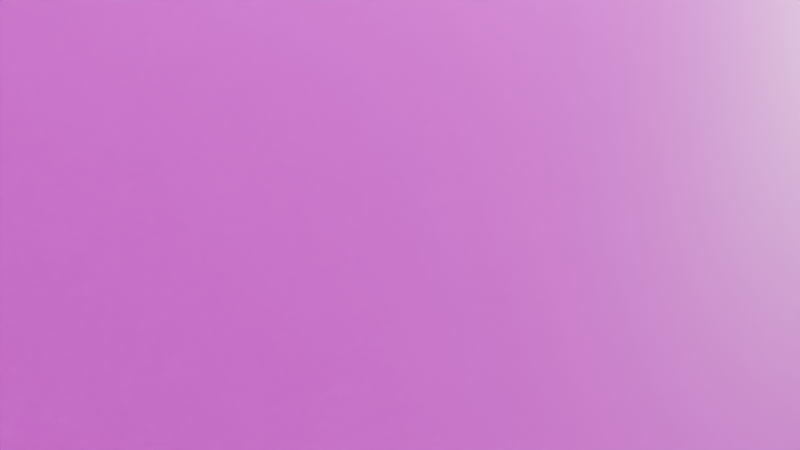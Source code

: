# Source: fence.blend  (saved by Blender 5.0.118; exported with 4.5.12 LTS)
import bpy
from mathutils import Matrix  # noqa: F401  (used for matrix-valued properties, if any)

bpy.ops.wm.read_factory_settings(use_empty=True)
scene = bpy.context.scene
scene.name = 'Scene'

# ---- collections
col_collection = bpy.data.collections.new('Collection'); scene.collection.children.link(col_collection)

# ---- images (referenced by path relative to the original .blend; pixels are not part of the script)
import os
ASSET_DIR = os.environ.get("B2B_ASSET_DIR", "")  # directory of the original .blend (textures are referenced by path, not embedded)
HERE = os.path.dirname(os.path.abspath(__file__))  # packed textures are extracted next to this script under _unpacked/

def load_image(name, relpath, width, height, colorspace="sRGB"):
    """Load a texture the original file referenced (path relative to the .blend, or extracted next to this script)."""
    p = next((c for c in (os.path.join(HERE, relpath), os.path.join(ASSET_DIR, relpath)) if relpath and os.path.exists(c)), "")
    if p:
        img = bpy.data.images.load(p, check_existing=True)
        img.name = name
    else:  # same state as the original file: an image datablock whose file is absent (Cycles renders it pink)
        img = bpy.data.images.new(name, width, height)
        img.source = "FILE"
        img.filepath = "//" + (relpath or name)
    img.colorspace_settings.name = colorspace
    return img
img_colormap_png = load_image('colormap.png', 'sceneNight/Scene@wall/colormap.png', 1024, 1024, 'sRGB')

# ---- materials (node trees are filled in below, after node groups)
mat_colormap = bpy.data.materials.new('colormap')
mat_colormap.use_transparency_overlap = False
mat_colormap.show_transparent_back = False
mat_colormap.roughness = 0.5528

# ---- material node trees
mat_colormap.use_nodes = True; mat_colormap.node_tree.nodes.clear()
_N = mat_colormap.node_tree.nodes; _L = mat_colormap.node_tree.links
n0 = _N.new('ShaderNodeBsdfPrincipled'); n0.name = 'Principled BSDF'; n0.location = (0, 300)
n0.inputs[2].default_value = 0.5528
n0.inputs[27].default_value = (0.0, 0.0, 0.0, 1.0)
n0.inputs[28].default_value = 1.0
n1 = _N.new('ShaderNodeOutputMaterial'); n1.name = 'Material Output'; n1.location = (280, 300)
n2 = _N.new('ShaderNodeTexImage'); n2.name = 'Image Texture'; n2.location = (-480, 300)
n2.image = img_colormap_png
n3 = _N.new('ShaderNodeTexImage'); n3.name = 'Image Texture.001'; n3.location = (-480, 0)
n3.image = img_colormap_png
_L.new(n2.outputs[0], n0.inputs[0])
_L.new(n3.outputs[1], n0.inputs[4])
_L.new(n0.outputs[0], n1.inputs[0])
n1.is_active_output = True

# ---- world
world_world = bpy.data.worlds.new('World'); scene.world = world_world
world_world.use_nodes = True; world_world.node_tree.nodes.clear()
_N = world_world.node_tree.nodes; _L = world_world.node_tree.links
n0 = _N.new('ShaderNodeOutputWorld'); n0.name = 'World Output'; n0.location = (200, 100)
n1 = _N.new('ShaderNodeBackground'); n1.name = 'Background'; n1.location = (-200, 100)
n1.inputs[0].default_value = (0.05088, 0.05088, 0.05088, 1.0)
_L.new(n1.outputs[0], n0.inputs[0])
n0.is_active_output = True
world_world.color = (0.05088, 0.05088, 0.05088)
world_world.sun_shadow_jitter_overblur = 0.0

# ---- cameras
cam_camera = bpy.data.cameras.new('Camera')
cam_camera.clip_end = 100.0
cam_camera.ortho_scale = 7.314

# ---- lights
light_light = bpy.data.lights.new('Light', 'POINT')
light_light.energy = 1000.0
light_light.shadow_soft_size = 0.1

# ---- meshes
me_fence = bpy.data.meshes.new('fence')
me_fence.from_pydata([(49.96, -4.2, -21.2), (49.96, 4.2, -21.2), (48.81, -4.2, -21.2), (48.81, 4.2, -21.2), (49.96, 4.2, 36.81), (49.96, -4.2, 36.81), (41.63, 4.2, 36.81), (41.63, -4.2, 36.81), (41.63, -4.2, -13.07), (43.13, -4.2, -16.33), (41.63, 4.2, -13.07), (43.13, 4.2, -16.33), (-50.04, 4.2, -21.2), (-50.04, -4.2, -21.2), (-48.88, 4.2, -21.2), (-48.88, -4.2, -21.2), (-50.04, -4.2, 36.81), (-50.04, 4.2, 36.81), (-41.7, -4.2, 36.81), (-41.7, 4.2, 36.81), (-41.7, 4.2, -13.07), (-43.2, 4.2, -16.33), (-41.7, -4.2, -13.07), (-43.2, -4.2, -16.33), (-9.869, -4.2, -13.33), (-9.869, 4.2, -13.33), (-15.55, -4.2, -18.2), (-15.55, 4.2, -18.2), (-17.85, -4.2, -18.2), (-17.85, 4.2, -18.2), (-8.369, 4.2, 36.81), (-8.369, -4.2, 36.81), (-25.04, 4.2, 36.81), (-25.04, -4.2, 36.81), (-8.369, -4.2, -10.07), (-8.369, 4.2, -10.07), (-25.04, -4.2, -10.07), (-23.54, -4.2, -13.33), (-25.04, 4.2, -10.07), (-23.54, 4.2, -13.33), (23.46, -4.2, -20.33), (23.46, 4.2, -20.33), (17.78, -4.2, -25.2), (17.78, 4.2, -25.2), (15.48, -4.2, -25.2), (15.48, 4.2, -25.2), (24.96, 4.2, 36.81), (24.96, -4.2, 36.81), (8.298, 4.2, 36.81), (8.298, -4.2, 36.81), (24.96, -4.2, -17.07), (24.96, 4.2, -17.07), (8.298, -4.2, -17.07), (9.798, -4.2, -20.33), (8.298, 4.2, -17.07), (9.798, 4.2, -20.33), (21.21, 9.2, 15.81), (21.21, 4.2, 15.81), (-50.04, 9.2, 15.81), (-50.04, 4.2, 15.81), (49.96, 4.2, -1.188), (49.96, 9.2, -1.188), (-20.86, 4.2, -1.188), (-20.86, 9.2, -1.188), (49.96, 4.2, 15.81), (49.96, 9.2, 15.81), (-50.04, 4.2, -1.188), (-50.04, 9.2, -1.188), (28.71, 9.2, 15.81), (24.96, 9.2, 13.7), (-24.61, 9.2, 0.9214), (-28.36, 9.2, -1.188), (-24.61, 4.2, 0.9214), (-28.36, 4.2, -1.188), (28.71, 4.2, 15.81), (24.96, 4.2, 13.7), (21.21, -4.2, 15.81), (21.21, -9.2, 15.81), (-50.04, -4.2, 15.81), (-50.04, -9.2, 15.81), (49.96, -9.2, -1.188), (49.96, -4.2, -1.188), (-20.86, -9.2, -1.188), (-20.86, -4.2, -1.188), (49.96, -9.2, 15.81), (49.96, -4.2, 15.81), (-50.04, -9.2, -1.188), (-50.04, -4.2, -1.188), (24.96, -9.2, 13.7), (-24.61, -9.2, 0.9214), (-28.36, -9.2, -1.188), (28.71, -9.2, 15.81), (-24.61, -4.2, 0.9214), (-28.36, -4.2, -1.188), (28.71, -4.2, 15.81), (24.96, -4.2, 13.7), (40.13, -3.15, -13.33), (40.13, 3.15, -13.33), (34.45, -3.15, -18.2), (34.45, 3.15, -18.2), (32.15, -3.15, -18.2), (32.15, 3.15, -18.2), (41.63, 3.15, 36.81), (41.63, -3.15, 36.81), (24.96, 3.15, 36.81), (24.96, -3.15, 36.81), (41.63, -3.15, -10.07), (41.63, 3.15, -10.07), (24.96, -3.15, -10.07), (26.46, -3.15, -13.33), (24.96, 3.15, -10.07), (26.46, 3.15, -13.33), (6.798, -3.15, -16.33), (6.798, 3.15, -16.33), (1.117, -3.15, -21.2), (1.117, 3.15, -21.2), (-1.188, -3.15, -21.2), (-1.188, 3.15, -21.2), (8.298, 3.15, 36.81), (8.298, -3.15, 36.81), (-8.369, 3.15, 36.81), (-8.369, -3.15, 36.81), (8.298, -3.15, -13.07), (8.298, 3.15, -13.07), (-8.369, -3.15, -13.07), (-6.869, -3.15, -16.33), (-8.369, 3.15, -13.07), (-6.869, 3.15, -16.33), (-26.54, -3.15, -20.33), (-26.54, 3.15, -20.33), (-32.22, -3.15, -25.2), (-32.22, 3.15, -25.2), (-34.52, -3.15, -25.2), (-34.52, 3.15, -25.2), (-25.04, 3.15, 36.81), (-25.04, -3.15, 36.81), (-41.7, 3.15, 36.81), (-41.7, -3.15, 36.81), (-25.04, -3.15, -17.07), (-25.04, 3.15, -17.07), (-41.7, -3.15, -17.07), (-40.2, -3.15, -20.33), (-41.7, 3.15, -17.07), (-40.2, 3.15, -20.33)], [], [(0, 2, 1), (3, 1, 2), (4, 6, 5), (5, 7, 6), (10, 8, 9), (9, 11, 10), (6, 7, 8), (8, 10, 6), (2, 9, 3), (11, 3, 9), (0, 5, 8), (8, 7, 5), (0, 9, 8), (0, 2, 9), (1, 4, 6), (6, 10, 1), (10, 11, 1), (11, 3, 1), (1, 0, 5), (5, 4, 1), (12, 14, 13), (13, 15, 14), (19, 17, 18), (18, 16, 17), (20, 22, 21), (23, 21, 22), (19, 18, 20), (20, 22, 18), (14, 21, 15), (15, 23, 21), (19, 20, 17), (21, 12, 20), (17, 12, 20), (12, 14, 21), (23, 22, 13), (13, 16, 18), (18, 22, 13), (23, 15, 13), (16, 17, 13), (13, 12, 17), (24, 26, 25), (27, 25, 26), (26, 28, 27), (27, 29, 28), (30, 32, 31), (33, 31, 32), (34, 35, 31), (31, 30, 35), (36, 38, 37), (37, 39, 38), (30, 35, 32), (38, 32, 35), (39, 38, 25), (27, 29, 25), (38, 25, 35), (39, 29, 25), (38, 36, 32), (32, 33, 36), (28, 37, 29), (39, 29, 37), (33, 36, 31), (34, 31, 36), (37, 24, 36), (28, 24, 37), (26, 24, 28), (34, 24, 36), (25, 24, 34), (34, 35, 25), (40, 42, 41), (43, 41, 42), (42, 44, 43), (45, 43, 44), (46, 48, 47), (49, 47, 48), (46, 47, 51), (51, 50, 47), (52, 54, 53), (55, 53, 54), (54, 48, 51), (55, 54, 41), (45, 55, 41), (51, 46, 48), (54, 41, 51), (45, 43, 41), (49, 48, 52), (52, 54, 48), (53, 44, 45), (45, 55, 53), (40, 50, 52), (53, 40, 52), (44, 40, 53), (52, 49, 47), (47, 50, 52), (40, 42, 44), (51, 50, 41), (41, 40, 50), (56, 58, 57), (59, 57, 58), (60, 62, 61), (63, 61, 62), (60, 61, 64), (65, 64, 61), (59, 58, 66), (67, 66, 58), (65, 61, 68), (69, 68, 61), (70, 69, 61), (63, 70, 61), (70, 67, 69), (71, 67, 70), (67, 58, 69), (56, 69, 58), (72, 73, 70), (71, 70, 73), (62, 72, 63), (70, 63, 72), (73, 66, 71), (67, 71, 66), (68, 69, 74), (75, 74, 69), (69, 56, 75), (57, 75, 56), (65, 68, 64), (74, 64, 68), (59, 66, 57), (75, 57, 66), (72, 75, 66), (73, 72, 66), (72, 60, 75), (62, 60, 72), (75, 60, 74), (64, 74, 60), (76, 78, 77), (79, 77, 78), (80, 82, 81), (83, 81, 82), (80, 81, 84), (85, 84, 81), (79, 78, 86), (87, 86, 78), (79, 86, 77), (88, 77, 86), (89, 88, 86), (90, 89, 86), (89, 80, 88), (82, 80, 89), (88, 80, 91), (84, 91, 80), (89, 90, 92), (93, 92, 90), (82, 89, 83), (92, 83, 89), (90, 86, 93), (87, 93, 86), (94, 95, 91), (88, 91, 95), (95, 76, 88), (77, 88, 76), (85, 94, 84), (91, 84, 94), (85, 81, 94), (95, 94, 81), (92, 95, 81), (83, 92, 81), (92, 87, 95), (93, 87, 92), (87, 78, 95), (76, 95, 78), (96, 98, 97), (99, 97, 98), (98, 100, 99), (101, 99, 100), (104, 102, 103), (103, 105, 104), (107, 106, 103), (103, 102, 107), (108, 110, 109), (109, 111, 110), (102, 107, 104), (110, 104, 107), (97, 110, 107), (111, 110, 97), (101, 111, 97), (99, 101, 97), (105, 104, 108), (108, 110, 104), (100, 109, 101), (111, 101, 109), (105, 108, 103), (106, 103, 108), (98, 96, 100), (106, 96, 108), (96, 109, 108), (96, 100, 109), (96, 97, 106), (106, 107, 97), (112, 114, 113), (115, 113, 114), (114, 116, 115), (117, 115, 116), (120, 118, 119), (119, 121, 120), (122, 123, 119), (119, 118, 123), (124, 126, 125), (127, 125, 126), (118, 123, 120), (126, 120, 123), (113, 126, 123), (127, 126, 113), (127, 117, 113), (117, 115, 113), (121, 120, 124), (126, 124, 120), (116, 125, 117), (127, 117, 125), (121, 124, 119), (122, 119, 124), (122, 112, 124), (112, 125, 124), (112, 116, 125), (112, 114, 116), (113, 112, 122), (122, 123, 113), (128, 130, 129), (131, 129, 130), (132, 130, 131), (131, 133, 132), (136, 134, 135), (135, 137, 136), (139, 138, 135), (135, 134, 139), (140, 142, 141), (143, 141, 142), (129, 142, 139), (139, 134, 136), (136, 142, 139), (142, 143, 129), (143, 133, 129), (133, 131, 129), (137, 136, 140), (142, 140, 136), (132, 141, 133), (143, 133, 141), (137, 140, 135), (138, 135, 140), (128, 138, 140), (141, 128, 140), (132, 128, 141), (130, 128, 132), (129, 128, 138), (138, 139, 129)])
me_fence.polygons.foreach_set('use_smooth', [True] * 252)
_k = set([(0, 9), (1, 4), (1, 6), (1, 11), (5, 7), (6, 7), (6, 10), (7, 8), (8, 9), (10, 11), (12, 17), (13, 15), (15, 23), (16, 18), (17, 19), (18, 19), (18, 22), (19, 20), (20, 21), (21, 22), (22, 23), (24, 26), (24, 34), (25, 27), (25, 35), (26, 27), (26, 28), (28, 37), (30, 32), (31, 33), (31, 34), (32, 38), (36, 37), (40, 52), (41, 55), (46, 47), (47, 48), (47, 50), (47, 52), (48, 49), (52, 53), (53, 54), (54, 55), (56, 57), (56, 58), (56, 69), (57, 59), (57, 75), (58, 59), (58, 67), (59, 66), (60, 61), (60, 62), (60, 64), (61, 63), (61, 65), (62, 63), (62, 72), (63, 70), (64, 65), (64, 74), (65, 68), (66, 67), (66, 73), (67, 71), (68, 69), (68, 74), (70, 71), (71, 73), (72, 73), (74, 75), (76, 77), (76, 78), (76, 95), (77, 79), (77, 88), (78, 79), (78, 87), (79, 86), (80, 81), (80, 82), (80, 84), (81, 83), (81, 85), (82, 83), (82, 89), (83, 92), (84, 85), (84, 91), (85, 94), (86, 87), (86, 90), (87, 93), (88, 91), (89, 90), (90, 93), (91, 94), (92, 93), (94, 95), (96, 97), (96, 98), (97, 99), (97, 110), (98, 100), (99, 101), (101, 111), (102, 103), (103, 107), (105, 108), (112, 122), (118, 119), (119, 122), (120, 124), (120, 126), (121, 124), (124, 126), (126, 127), (128, 130), (129, 133), (131, 132), (131, 133), (132, 141), (134, 135), (134, 136), (134, 139), (135, 136), (135, 139), (136, 139), (137, 140), (140, 141)])
me_fence.attributes.new('sharp_edge', 'BOOLEAN', 'EDGE').data.foreach_set('value', [ (min(e.vertices), max(e.vertices)) in _k for e in me_fence.edges])
_uv = me_fence.uv_layers.new(name='UVMap')
_uv.uv.foreach_set('vector', [0.2188, 0.475, 0.2188, 0.475, 0.2188, 0.475, 0.2188, 0.475, 0.2188, 0.475, 0.2188, 0.475, 0.2188, 0.275, 0.2188, 0.275, 0.2188, 0.275, 0.2188, 0.275, 0.2188, 0.275, 0.2188, 0.275, 0.2188, 0.447, 0.2188, 0.447, 0.2188, 0.4582, 0.2188, 0.4582, 0.2188, 0.4582, 0.2188, 0.447, 0.2188, 0.275, 0.2188, 0.275, 0.2188, 0.447, 0.2188, 0.447, 0.2188, 0.447, 0.2188, 0.275, 0.2188, 0.475, 0.2188, 0.4582, 0.2188, 0.475, 0.2188, 0.4582, 0.2188, 0.475, 0.2188, 0.4582, 0.2188, 0.475, 0.2188, 0.275, 0.2188, 0.447, 0.2188, 0.447, 0.2188, 0.275, 0.2188, 0.275, 0.2188, 0.475, 0.2188, 0.4582, 0.2188, 0.447, 0.2188, 0.475, 0.2188, 0.475, 0.2188, 0.4582, 0.2188, 0.475, 0.2188, 0.275, 0.2188, 0.275, 0.2188, 0.275, 0.2188, 0.447, 0.2188, 0.475, 0.2188, 0.447, 0.2188, 0.4582, 0.2188, 0.475, 0.2188, 0.4582, 0.2188, 0.475, 0.2188, 0.475, 0.2188, 0.475, 0.2188, 0.475, 0.2188, 0.275, 0.2188, 0.275, 0.2188, 0.275, 0.2188, 0.475, 0.2188, 0.475, 0.2188, 0.475, 0.2188, 0.475, 0.2188, 0.475, 0.2188, 0.475, 0.2188, 0.475, 0.2188, 0.275, 0.2188, 0.275, 0.2188, 0.275, 0.2188, 0.275, 0.2188, 0.275, 0.2188, 0.275, 0.2188, 0.447, 0.2188, 0.447, 0.2188, 0.4582, 0.2188, 0.4582, 0.2188, 0.4582, 0.2188, 0.447, 0.2188, 0.275, 0.2188, 0.275, 0.2188, 0.447, 0.2188, 0.447, 0.2188, 0.447, 0.2188, 0.275, 0.2188, 0.475, 0.2188, 0.4582, 0.2188, 0.475, 0.2188, 0.475, 0.2188, 0.4582, 0.2188, 0.4582, 0.2188, 0.275, 0.2188, 0.447, 0.2188, 0.275, 0.2188, 0.4582, 0.2188, 0.475, 0.2188, 0.447, 0.2188, 0.275, 0.2188, 0.475, 0.2188, 0.447, 0.2188, 0.475, 0.2188, 0.475, 0.2188, 0.4582, 0.2188, 0.4582, 0.2188, 0.447, 0.2188, 0.475, 0.2188, 0.475, 0.2188, 0.275, 0.2188, 0.275, 0.2188, 0.275, 0.2188, 0.447, 0.2188, 0.475, 0.2188, 0.4582, 0.2188, 0.475, 0.2188, 0.475, 0.2188, 0.275, 0.2188, 0.275, 0.2188, 0.475, 0.2188, 0.475, 0.2188, 0.475, 0.2188, 0.275, 0.2188, 0.4573, 0.2188, 0.475, 0.2188, 0.4573, 0.2188, 0.475, 0.2188, 0.4573, 0.2188, 0.475, 0.2188, 0.475, 0.2188, 0.475, 0.2188, 0.475, 0.2188, 0.475, 0.2188, 0.475, 0.2188, 0.475, 0.2188, 0.275, 0.2188, 0.275, 0.2188, 0.275, 0.2188, 0.275, 0.2188, 0.275, 0.2188, 0.275, 0.2188, 0.4454, 0.2188, 0.4454, 0.2188, 0.275, 0.2188, 0.275, 0.2188, 0.275, 0.2188, 0.4454, 0.2188, 0.4454, 0.2188, 0.4454, 0.2188, 0.4573, 0.2188, 0.4573, 0.2188, 0.4573, 0.2188, 0.4454, 0.2188, 0.275, 0.2188, 0.4454, 0.2188, 0.275, 0.2188, 0.4454, 0.2188, 0.275, 0.2188, 0.4454, 0.2188, 0.4573, 0.2188, 0.4454, 0.2188, 0.4573, 0.2188, 0.475, 0.2188, 0.475, 0.2188, 0.4573, 0.2188, 0.4454, 0.2188, 0.4573, 0.2188, 0.4454, 0.2188, 0.4573, 0.2188, 0.475, 0.2188, 0.4573, 0.2188, 0.4454, 0.2188, 0.4454, 0.2188, 0.275, 0.2188, 0.275, 0.2188, 0.275, 0.2188, 0.4454, 0.2188, 0.475, 0.2188, 0.4573, 0.2188, 0.475, 0.2188, 0.4573, 0.2188, 0.475, 0.2188, 0.4573, 0.2188, 0.275, 0.2188, 0.4454, 0.2188, 0.275, 0.2188, 0.4454, 0.2188, 0.275, 0.2188, 0.4454, 0.2188, 0.4573, 0.2188, 0.4573, 0.2188, 0.4454, 0.2188, 0.475, 0.2188, 0.4573, 0.2188, 0.4573, 0.2188, 0.475, 0.2188, 0.4573, 0.2188, 0.475, 0.2188, 0.4454, 0.2188, 0.4573, 0.2188, 0.4454, 0.2188, 0.4573, 0.2188, 0.4573, 0.2188, 0.4454, 0.2188, 0.4454, 0.2188, 0.4454, 0.2188, 0.4573, 0.2188, 0.4593, 0.2188, 0.475, 0.2188, 0.4593, 0.2188, 0.475, 0.2188, 0.4593, 0.2188, 0.475, 0.2188, 0.475, 0.2188, 0.475, 0.2188, 0.475, 0.2188, 0.475, 0.2188, 0.475, 0.2188, 0.475, 0.2188, 0.275, 0.2188, 0.275, 0.2188, 0.275, 0.2188, 0.275, 0.2188, 0.275, 0.2188, 0.275, 0.2188, 0.275, 0.2188, 0.275, 0.2188, 0.4488, 0.2188, 0.4488, 0.2188, 0.4488, 0.2188, 0.275, 0.2188, 0.4488, 0.2188, 0.4488, 0.2188, 0.4593, 0.2188, 0.4593, 0.2188, 0.4593, 0.2188, 0.4488, 0.2188, 0.4488, 0.2188, 0.275, 0.2188, 0.4488, 0.2188, 0.4593, 0.2188, 0.4488, 0.2188, 0.4593, 0.2188, 0.475, 0.2188, 0.4593, 0.2188, 0.4593, 0.2188, 0.4488, 0.2188, 0.275, 0.2188, 0.275, 0.2188, 0.4488, 0.2188, 0.4593, 0.2188, 0.4488, 0.2188, 0.475, 0.2188, 0.475, 0.2188, 0.4593, 0.2188, 0.275, 0.2188, 0.275, 0.2188, 0.4488, 0.2188, 0.4488, 0.2188, 0.4488, 0.2188, 0.275, 0.2188, 0.4593, 0.2188, 0.475, 0.2188, 0.475, 0.2188, 0.475, 0.2188, 0.4593, 0.2188, 0.4593, 0.2188, 0.4593, 0.2188, 0.4488, 0.2188, 0.4488, 0.2188, 0.4593, 0.2188, 0.4593, 0.2188, 0.4488, 0.2188, 0.475, 0.2188, 0.4593, 0.2188, 0.4593, 0.2188, 0.4488, 0.2188, 0.275, 0.2188, 0.275, 0.2188, 0.275, 0.2188, 0.4488, 0.2188, 0.4488, 0.2188, 0.4593, 0.2188, 0.475, 0.2188, 0.475, 0.2188, 0.4488, 0.2188, 0.4488, 0.2188, 0.4593, 0.2188, 0.4593, 0.2188, 0.4593, 0.2188, 0.4488, 0.1562, 0.375, 0.1562, 0.375, 0.1562, 0.375, 0.1562, 0.375, 0.1562, 0.375, 0.1562, 0.375, 0.1562, 0.375, 0.1562, 0.375, 0.1562, 0.375, 0.1562, 0.375, 0.1562, 0.375, 0.1562, 0.375, 0.1562, 0.375, 0.1562, 0.375, 0.1562, 0.375, 0.1562, 0.375, 0.1562, 0.375, 0.1562, 0.375, 0.1562, 0.375, 0.1562, 0.375, 0.1562, 0.375, 0.1562, 0.375, 0.1562, 0.375, 0.1562, 0.375, 0.1562, 0.375, 0.1562, 0.375, 0.1562, 0.375, 0.1562, 0.375, 0.1562, 0.375, 0.1562, 0.375, 0.1562, 0.375, 0.1562, 0.375, 0.1562, 0.375, 0.1562, 0.375, 0.1562, 0.375, 0.1562, 0.375, 0.1562, 0.375, 0.1562, 0.375, 0.1562, 0.375, 0.1562, 0.375, 0.1562, 0.375, 0.1562, 0.375, 0.1562, 0.375, 0.1562, 0.375, 0.1562, 0.375, 0.1562, 0.375, 0.1562, 0.375, 0.1562, 0.375, 0.1562, 0.375, 0.1562, 0.375, 0.1562, 0.375, 0.1562, 0.375, 0.1562, 0.375, 0.1562, 0.375, 0.1562, 0.375, 0.1562, 0.375, 0.1562, 0.375, 0.1562, 0.375, 0.1562, 0.375, 0.1562, 0.375, 0.1562, 0.375, 0.1562, 0.375, 0.1562, 0.375, 0.1562, 0.375, 0.1562, 0.375, 0.1562, 0.375, 0.1562, 0.375, 0.1562, 0.375, 0.1562, 0.375, 0.1562, 0.375, 0.1562, 0.375, 0.1562, 0.375, 0.1562, 0.375, 0.1562, 0.375, 0.1562, 0.375, 0.1562, 0.375, 0.1562, 0.375, 0.1562, 0.375, 0.1562, 0.375, 0.1562, 0.375, 0.1562, 0.375, 0.1562, 0.375, 0.1562, 0.375, 0.1562, 0.375, 0.1562, 0.375, 0.1562, 0.375, 0.1562, 0.375, 0.1562, 0.375, 0.1562, 0.375, 0.1562, 0.375, 0.1562, 0.375, 0.1562, 0.375, 0.1562, 0.375, 0.1562, 0.375, 0.1562, 0.375, 0.1562, 0.375, 0.1562, 0.375, 0.1562, 0.375, 0.1562, 0.375, 0.1562, 0.375, 0.1562, 0.375, 0.1562, 0.375, 0.1562, 0.375, 0.1562, 0.375, 0.1562, 0.375, 0.1562, 0.375, 0.1562, 0.375, 0.1562, 0.375, 0.1562, 0.375, 0.1562, 0.375, 0.1562, 0.375, 0.1562, 0.375, 0.1562, 0.375, 0.1562, 0.375, 0.1562, 0.375, 0.1562, 0.375, 0.1562, 0.375, 0.1562, 0.375, 0.1562, 0.375, 0.1562, 0.375, 0.1562, 0.375, 0.1562, 0.375, 0.1562, 0.375, 0.1562, 0.375, 0.1562, 0.375, 0.1562, 0.375, 0.1562, 0.375, 0.1562, 0.375, 0.1562, 0.375, 0.1562, 0.375, 0.1562, 0.375, 0.1562, 0.375, 0.1562, 0.375, 0.1562, 0.375, 0.1562, 0.375, 0.1562, 0.375, 0.1562, 0.375, 0.1562, 0.375, 0.1562, 0.375, 0.1562, 0.375, 0.1562, 0.375, 0.1562, 0.375, 0.1562, 0.375, 0.1562, 0.375, 0.1562, 0.375, 0.1562, 0.375, 0.1562, 0.375, 0.1562, 0.375, 0.1562, 0.375, 0.1562, 0.375, 0.1562, 0.375, 0.1562, 0.375, 0.1562, 0.375, 0.1562, 0.375, 0.1562, 0.375, 0.1562, 0.375, 0.1562, 0.375, 0.1562, 0.375, 0.1562, 0.375, 0.1562, 0.375, 0.1562, 0.375, 0.1562, 0.375, 0.1562, 0.375, 0.1562, 0.375, 0.1562, 0.375, 0.1562, 0.375, 0.1562, 0.375, 0.1562, 0.375, 0.1562, 0.375, 0.1562, 0.375, 0.1562, 0.375, 0.1562, 0.375, 0.1562, 0.375, 0.1562, 0.375, 0.1562, 0.375, 0.1562, 0.375, 0.1562, 0.375, 0.1562, 0.375, 0.1562, 0.375, 0.1562, 0.375, 0.1562, 0.375, 0.1562, 0.375, 0.1562, 0.375, 0.1562, 0.375, 0.1562, 0.375, 0.1562, 0.375, 0.1562, 0.375, 0.1562, 0.375, 0.1562, 0.375, 0.1562, 0.375, 0.1562, 0.375, 0.1562, 0.375, 0.1562, 0.375, 0.1562, 0.375, 0.1562, 0.375, 0.1562, 0.375, 0.1562, 0.375, 0.1562, 0.375, 0.1562, 0.375, 0.1562, 0.375, 0.1562, 0.375, 0.1562, 0.375, 0.1562, 0.375, 0.1562, 0.375, 0.1562, 0.375, 0.1562, 0.375, 0.1562, 0.375, 0.1562, 0.375, 0.1562, 0.375, 0.1562, 0.375, 0.1562, 0.375, 0.1562, 0.375, 0.1562, 0.375, 0.1562, 0.375, 0.1562, 0.375, 0.1562, 0.375, 0.2188, 0.4161, 0.2188, 0.425, 0.2188, 0.4161, 0.2188, 0.425, 0.2188, 0.4161, 0.2188, 0.425, 0.2188, 0.425, 0.2188, 0.425, 0.2188, 0.425, 0.2188, 0.425, 0.2188, 0.425, 0.2188, 0.425, 0.2188, 0.325, 0.2188, 0.325, 0.2188, 0.325, 0.2188, 0.325, 0.2188, 0.325, 0.2188, 0.325, 0.2188, 0.4102, 0.2188, 0.4102, 0.2188, 0.325, 0.2188, 0.325, 0.2188, 0.325, 0.2188, 0.4102, 0.2188, 0.4102, 0.2188, 0.4102, 0.2188, 0.4161, 0.2188, 0.4161, 0.2188, 0.4161, 0.2188, 0.4102, 0.2188, 0.325, 0.2188, 0.4102, 0.2188, 0.325, 0.2188, 0.4102, 0.2188, 0.325, 0.2188, 0.4102, 0.2188, 0.4161, 0.2188, 0.4102, 0.2188, 0.4102, 0.2188, 0.4161, 0.2188, 0.4102, 0.2188, 0.4161, 0.2188, 0.425, 0.2188, 0.4161, 0.2188, 0.4161, 0.2188, 0.425, 0.2188, 0.425, 0.2188, 0.4161, 0.2188, 0.325, 0.2188, 0.325, 0.2188, 0.4102, 0.2188, 0.4102, 0.2188, 0.4102, 0.2188, 0.325, 0.2188, 0.425, 0.2188, 0.4161, 0.2188, 0.425, 0.2188, 0.4161, 0.2188, 0.425, 0.2188, 0.4161, 0.2188, 0.325, 0.2188, 0.4102, 0.2188, 0.325, 0.2188, 0.4102, 0.2188, 0.325, 0.2188, 0.4102, 0.2188, 0.425, 0.2188, 0.4161, 0.2188, 0.425, 0.2188, 0.4102, 0.2188, 0.4161, 0.2188, 0.4102, 0.2188, 0.4161, 0.2188, 0.4161, 0.2188, 0.4102, 0.2188, 0.4161, 0.2188, 0.425, 0.2188, 0.4161, 0.2188, 0.4161, 0.2188, 0.4161, 0.2188, 0.4102, 0.2188, 0.4102, 0.2188, 0.4102, 0.2188, 0.4161, 0.2188, 0.4166, 0.2188, 0.425, 0.2188, 0.4166, 0.2188, 0.425, 0.2188, 0.4166, 0.2188, 0.425, 0.2188, 0.425, 0.2188, 0.425, 0.2188, 0.425, 0.2188, 0.425, 0.2188, 0.425, 0.2188, 0.425, 0.2188, 0.325, 0.2188, 0.325, 0.2188, 0.325, 0.2188, 0.325, 0.2188, 0.325, 0.2188, 0.325, 0.2188, 0.411, 0.2188, 0.411, 0.2188, 0.325, 0.2188, 0.325, 0.2188, 0.325, 0.2188, 0.411, 0.2188, 0.411, 0.2188, 0.411, 0.2188, 0.4166, 0.2188, 0.4166, 0.2188, 0.4166, 0.2188, 0.411, 0.2188, 0.325, 0.2188, 0.411, 0.2188, 0.325, 0.2188, 0.411, 0.2188, 0.325, 0.2188, 0.411, 0.2188, 0.4166, 0.2188, 0.411, 0.2188, 0.411, 0.2188, 0.4166, 0.2188, 0.411, 0.2188, 0.4166, 0.2188, 0.4166, 0.2188, 0.425, 0.2188, 0.4166, 0.2188, 0.425, 0.2188, 0.425, 0.2188, 0.4166, 0.2188, 0.325, 0.2188, 0.325, 0.2188, 0.411, 0.2188, 0.411, 0.2188, 0.411, 0.2188, 0.325, 0.2188, 0.425, 0.2188, 0.4166, 0.2188, 0.425, 0.2188, 0.4166, 0.2188, 0.425, 0.2188, 0.4166, 0.2188, 0.325, 0.2188, 0.411, 0.2188, 0.325, 0.2188, 0.411, 0.2188, 0.325, 0.2188, 0.411, 0.2188, 0.411, 0.2188, 0.4166, 0.2188, 0.411, 0.2188, 0.4166, 0.2188, 0.4166, 0.2188, 0.411, 0.2188, 0.4166, 0.2188, 0.425, 0.2188, 0.4166, 0.2188, 0.4166, 0.2188, 0.425, 0.2188, 0.425, 0.2188, 0.4166, 0.2188, 0.4166, 0.2188, 0.411, 0.2188, 0.411, 0.2188, 0.411, 0.2188, 0.4166, 0.2188, 0.4171, 0.2188, 0.425, 0.2188, 0.4171, 0.2188, 0.425, 0.2188, 0.4171, 0.2188, 0.425, 0.2188, 0.425, 0.2188, 0.425, 0.2188, 0.425, 0.2188, 0.425, 0.2188, 0.425, 0.2188, 0.425, 0.2188, 0.325, 0.2188, 0.325, 0.2188, 0.325, 0.2188, 0.325, 0.2188, 0.325, 0.2188, 0.325, 0.2188, 0.4119, 0.2188, 0.4119, 0.2188, 0.325, 0.2188, 0.325, 0.2188, 0.325, 0.2188, 0.4119, 0.2188, 0.4119, 0.2188, 0.4119, 0.2188, 0.4171, 0.2188, 0.4171, 0.2188, 0.4171, 0.2188, 0.4119, 0.2188, 0.4171, 0.2188, 0.4119, 0.2188, 0.4119, 0.2188, 0.4119, 0.2188, 0.325, 0.2188, 0.325, 0.2188, 0.325, 0.2188, 0.4119, 0.2188, 0.4119, 0.2188, 0.4119, 0.2188, 0.4171, 0.2188, 0.4171, 0.2188, 0.4171, 0.2188, 0.425, 0.2188, 0.4171, 0.2188, 0.425, 0.2188, 0.425, 0.2188, 0.4171, 0.2188, 0.325, 0.2188, 0.325, 0.2188, 0.4119, 0.2188, 0.4119, 0.2188, 0.4119, 0.2188, 0.325, 0.2188, 0.425, 0.2188, 0.4171, 0.2188, 0.425, 0.2188, 0.4171, 0.2188, 0.425, 0.2188, 0.4171, 0.2188, 0.325, 0.2188, 0.4119, 0.2188, 0.325, 0.2188, 0.4119, 0.2188, 0.325, 0.2188, 0.4119, 0.2188, 0.4171, 0.2188, 0.4119, 0.2188, 0.4119, 0.2188, 0.4171, 0.2188, 0.4171, 0.2188, 0.4119, 0.2188, 0.425, 0.2188, 0.4171, 0.2188, 0.4171, 0.2188, 0.425, 0.2188, 0.4171, 0.2188, 0.425, 0.2188, 0.4171, 0.2188, 0.4171, 0.2188, 0.4119, 0.2188, 0.4119, 0.2188, 0.4119, 0.2188, 0.4171])
me_fence.materials.append(mat_colormap)
me_fence.update()
me_fence.normals_split_custom_set([tuple(v) for v in zip(*[iter([0.0, 0.0, -1.0, -0.3469, 0.0, -0.9379, 0.0, 0.0, -1.0, -0.347, 0.0, -0.9379, 0.0, 0.0, -1.0, -0.3469, 0.0, -0.9379, 0.0, 0.0, 1.0, 0.0, 0.0, 1.0, 0.0, 0.0, 1.0, 0.0, 0.0, -1.0, 0.0, 0.0, -1.0, 0.0, 0.0, -1.0, 0.9769, 0.0, 0.2139, 0.9769, 0.0, 0.2139, 0.7982, -9.344e-09, 0.6024, 0.7982, -9.344e-09, 0.6024, 0.7982, 0.0, 0.6024, 0.9769, 0.0, 0.2139, 1.0, 0.0, 0.0, 1.0, 0.0, 0.0, 0.9769, 0.0, 0.2139, 0.9769, 0.0, 0.2139, 0.9769, 0.0, 0.2139, 1.0, 0.0, 0.0, -0.3469, 0.0, -0.9379, -0.7981, 1.026e-05, -0.6025, -0.347, 0.0, -0.9379, -0.7981, -1.021e-05, -0.6025, -0.347, 0.0, -0.9379, -0.7981, 1.026e-05, -0.6025, 0.0, -1.0, 0.0, 0.0, -1.0, 0.0, 0.0, -1.0, 0.0, 0.0, 1.0, 0.0, 0.0, 1.0, 0.0, 0.0, 1.0, 0.0, 0.0, 1.0, -1.91e-07, 0.0, 1.0, -1.91e-07, 0.0, 1.0, -1.91e-07, 0.0, 1.0, 0.0, 0.0, 1.0, 0.0, 0.0, 1.0, 0.0, 0.0, -1.0, 0.0, 0.0, -1.0, 0.0, 0.0, -1.0, 0.0, 0.0, -1.0, 0.0, 0.0, -1.0, -3.444e-08, 0.0, -1.0, -4.845e-08, 0.0, -1.0, -3.444e-08, 0.0, -1.0, -2.546e-07, 0.0, -1.0, -4.845e-08, 0.0, -1.0, 0.0, 0.0, -1.0, 0.0, 0.0, -1.0, 0.0, -1.0, 0.0, 0.0, -1.0, 0.0, 0.0, -1.0, 0.0, 0.0, -1.0, 0.0, 0.0, -1.0, 0.0, 0.0, -1.0, 0.0, 0.0, 0.0, 0.0, -1.0, 0.3469, -3.442e-05, -0.9379, 0.0, 0.0, -1.0, 0.0, 0.0, 1.0, -0.3469, -1.516e-08, 0.9379, -0.3469, 2.589e-05, 0.9379, 0.0, 0.0, 1.0, 0.0, 0.0, 1.0, 0.0, 0.0, 1.0, 0.0, 0.0, -1.0, 0.0, 0.0, -1.0, 0.0, 0.0, -1.0, 0.9768, -1.026e-05, -0.2139, 0.9768, -1.634e-05, -0.2139, 0.7982, 4.873e-06, -0.6024, 0.7982, 1.026e-05, -0.6024, 0.7982, 1.633e-05, -0.6024, 0.9768, -4.875e-06, -0.2139, 1.0, 0.0, 0.0, 1.0, 0.0, 0.0, 0.9769, 1.125e-05, -0.2138, -0.9769, -8.463e-06, 0.2138, -0.9769, 0.0, 0.2138, -1.0, 0.0, 0.0, 0.347, -1.657e-05, -0.9379, 0.7981, -1.469e-05, -0.6025, 0.347, -1.213e-05, -0.9379, -0.347, 0.0, 0.9379, -0.7981, -9.346e-09, 0.6025, -0.7981, 4.649e-06, 0.6025, 0.0, 1.0, 0.0, 0.0, 1.0, 0.0, 0.0, 1.0, 0.0, 0.0, 1.0, 0.0, 0.0, 1.0, 0.0, 0.0, 1.0, 0.0, 0.0, -1.0, 0.0, 0.0, -1.0, 0.0, 0.0, -1.0, 0.0, 0.0, -1.0, 0.0, 0.0, -1.0, 0.0, 0.0, -1.0, 0.0, 0.0, -1.0, 0.0, 0.0, -1.0, 0.0, 0.0, -1.0, 0.0, 0.0, 1.0, 0.0, 0.0, 1.0, 0.0, 0.0, 1.0, 0.0, 0.0, 1.0, 0.0, 0.0, 1.0, 0.0, 0.0, 1.0, 0.0, 0.0, 1.0, 0.0, 0.0, 1.0, 0.0, 0.0, 1.0, 0.0, -1.0, 0.0, 0.0, -1.0, 0.0, 0.0, -1.0, 0.0, 0.0, 1.0, 0.0, 0.0, 1.0, 0.0, 0.0, 1.0, 0.0, 0.0, 0.7981, 7.175e-05, -0.6025, 0.347, 1.665e-05, -0.9379, 0.7981, -1.026e-05, -0.6025, 0.347, -1.657e-05, -0.9379, 0.7981, -1.026e-05, -0.6025, 0.347, 1.665e-05, -0.9379, 0.3469, 1.657e-05, -0.9379, -0.3469, -3.882e-06, -0.9379, 0.3469, -2.397e-05, -0.9379, -0.3469, 0.0, 0.9379, 0.3469, 1.516e-08, 0.9379, 0.3469, 3.996e-05, 0.9379, 0.0, 0.0, 1.0, 0.0, 0.0, 1.0, 0.0, 0.0, 1.0, 0.0, 0.0, 1.0, 0.0, 0.0, 1.0, 0.0, 0.0, 1.0, 0.9769, 1.026e-05, -0.2138, 0.9769, 2.429e-05, -0.2138, 1.0, 0.0, 0.0, -1.0, 0.0, 0.0, -1.0, 0.0, 0.0, -0.9769, -8.36e-06, 0.2138, -0.9769, 8.95e-07, -0.2139, -0.9769, -1.416e-05, -0.2138, -0.7982, -4.976e-06, -0.6024, 0.7982, -8.764e-06, 0.6024, 0.7982, 0.0, 0.6024, 0.9768, -9.35e-06, 0.2139, 0.0, 1.0, 0.0, 0.0, 1.0, 0.0, 0.0, 1.0, 0.0, 0.0, 1.0, 0.0, 0.0, 1.0, 0.0, 0.0, 1.0, 0.0, 0.0, 1.0, 0.0, 0.0, 1.0, 0.0, 0.0, 1.0, 0.0, 0.0, 1.0, 0.0, 0.0, 1.0, 0.0, 0.0, 1.0, 0.0, 0.0, -1.0, -1.755e-08, 0.0, -1.0, -1.755e-08, 0.0, -1.0, -1.755e-08, 0.0, -1.0, 0.0, 0.0, -1.0, 0.0, 0.0, -1.0, 0.0, -0.9769, -1.416e-05, -0.2138, -0.9769, 8.95e-07, -0.2139, -1.0, 0.0, 0.0, 1.0, 0.0, 0.0, 1.0, 0.0, 0.0, 0.9769, 8.36e-06, 0.2138, -0.347, 1.657e-05, -0.9379, -0.7981, 1.026e-05, -0.6025, -0.347, -1.665e-05, -0.9379, -0.7981, -1.021e-05, -0.6025, -0.347, -1.665e-05, -0.9379, -0.7981, 1.026e-05, -0.6025, 0.0, -1.0, 0.0, 0.0, -1.0, 0.0, 0.0, -1.0, 0.0, 0.0, -1.0, 0.0, 0.0, -1.0, 0.0, 0.0, -1.0, 0.0, 0.0, -1.0, 0.0, 0.0, -1.0, 0.0, 0.0, -1.0, 0.0, 0.0, -1.0, 0.0, 0.0, -1.0, 0.0, 0.0, -1.0, 0.0, 0.0, -1.0, 0.0, 0.0, -1.0, 0.0, 0.0, -1.0, 0.0, 0.0, 1.0, 0.0, 0.0, 1.0, 0.0, 0.0, 1.0, 0.0, -0.7982, 9.344e-09, 0.6024, -0.7982, 0.0, 0.6024, -0.9768, -9.346e-09, 0.2139, -0.9768, -9.346e-09, 0.2139, -0.9768, 0.0, 0.2139, -0.7982, 9.344e-09, 0.6024, 0.7981, 1.021e-05, -0.6025, 0.347, 0.0, -0.9379, 0.7981, -1.026e-05, -0.6025, 0.347, 0.0, -0.9379, 0.7981, -1.026e-05, -0.6025, 0.347, 0.0, -0.9379, 0.347, 0.0, -0.9379, -0.3469, 1.665e-05, -0.9379, 0.347, 0.0, -0.9379, -0.3469, -1.657e-05, -0.9379, 0.347, 0.0, -0.9379, -0.3469, 1.665e-05, -0.9379, 0.0, 0.0, 1.0, 0.0, 0.0, 1.0, 0.0, 0.0, 1.0, 0.0, 0.0, 1.0, 0.0, 0.0, 1.0, 0.0, 0.0, 1.0, 1.0, 0.0, 0.0, 1.0, 0.0, 0.0, 0.9769, -6.492e-06, -0.2138, -0.9769, -8.18e-07, 0.2138, -0.9769, 0.0, 0.2138, -1.0, 0.0, 0.0, -0.9768, 1.026e-05, -0.2139, -0.9768, 1.636e-05, -0.2139, -0.7982, -4.874e-06, -0.6024, -0.7982, -1.026e-05, -0.6024, -0.7982, -1.635e-05, -0.6024, -0.9768, 4.875e-06, -0.2139, 0.0, 1.0, 0.0, 0.0, 1.0, 0.0, 0.0, 1.0, 0.0, 0.0, 1.0, 0.0, 0.0, 1.0, 0.0, 0.0, 1.0, 0.0, 0.0, 1.0, 0.0, 0.0, 1.0, 0.0, 0.0, 1.0, 0.0, 0.0, -1.0, 0.0, 0.0, -1.0, 0.0, 0.0, -1.0, 0.0, 0.0, -1.0, 1.228e-07, 0.0, -1.0, 1.228e-07, 0.0, -1.0, 1.228e-07, 0.0, -1.0, 0.0, 0.0, -1.0, 0.0, 0.0, -1.0, 0.0, -1.0, 0.0, 0.0, -1.0, 0.0, 0.0, -0.9769, 6.492e-06, -0.2138, 0.9769, 8.18e-07, 0.2138, 0.9769, 0.0, 0.2138, 1.0, 0.0, 0.0, 0.7981, 0.0, 0.6025, 0.347, -1.516e-08, 0.9379, 0.347, 0.0, 0.9379, 0.347, 0.0, 0.9379, 0.7981, 9.346e-09, 0.6025, 0.7981, 0.0, 0.6025, 0.0, -1.0, 0.0, 0.0, -1.0, 0.0, 0.0, -1.0, 0.0, 0.0, -1.0, 0.0, 0.0, -1.0, 0.0, 0.0, -1.0, 0.0, 0.0, -1.0, 0.0, 0.0, -1.0, 0.0, 0.0, -1.0, 0.0, 0.0, 1.0, 0.0, 0.0, 1.0, 0.0, 0.0, 1.0, 0.0, 0.0, 1.0, 0.0, 0.0, 1.0, 0.0, 0.0, 1.0, 0.0, 0.0, 1.0, -1.699e-07, 0.0, 1.0, -1.699e-07, 0.0, 1.0, -1.699e-07, 0.9768, -1.026e-05, -0.2139, 0.9768, -1.637e-05, -0.2139, 0.7982, 4.924e-06, -0.6024, -0.7982, 8.968e-06, 0.6024, -0.7982, 0.0, 0.6024, -0.9768, 9.35e-06, 0.2139, 0.0, 0.0, 1.0, 0.0, 0.0, 1.0, 0.0, 0.0, 1.0, 0.0, 0.0, 1.0, 0.0, 0.0, 1.0, 0.0, 0.0, 1.0, 0.0, 0.0, -1.0, 0.0, 0.0, -1.0, 0.0, 0.0, -1.0, 0.0, 0.0, -1.0, 0.0, 0.0, -1.0, 0.0, 0.0, -1.0, 1.0, 0.0, 0.0, 1.0, 0.0, 0.0, 1.0, 0.0, 0.0, 1.0, 0.0, 0.0, 1.0, 0.0, 0.0, 1.0, 0.0, 0.0, -1.0, 0.0, 0.0, -1.0, 0.0, 0.0, -1.0, 0.0, 0.0, -1.0, 0.0, 0.0, -1.0, 0.0, 0.0, -1.0, 0.0, 0.0, 0.0, 1.0, 0.0, 0.0, 1.0, -1.87e-08, 0.0, 1.0, 0.0, 0.0, 1.0, -3.258e-08, 0.0, 1.0, 0.0, 0.0, 1.0, -1.87e-08, 0.0, 1.0, -3.886e-09, 0.0, 1.0, -3.258e-08, 0.0, 1.0, -1.87e-08, 0.0, 1.0, 0.0, 0.0, 1.0, -3.886e-09, 0.0, 1.0, -1.87e-08, 0.0, 1.0, -3.886e-09, 0.0, 1.0, 0.0, 0.0, 1.0, -3.258e-08, 0.0, 1.0, 0.0, 0.0, 1.0, 0.0, 0.0, 1.0, -3.886e-09, 0.0, 1.0, 0.0, 0.0, 1.0, 0.0, 0.0, 1.0, -3.258e-08, 0.0, 1.0, 0.0, 0.0, 1.0, -3.258e-08, 0.0, 1.0, 0.0, -1.391e-05, 0.0, -1.0, 0.4903, 0.0, -0.8716, 1.405e-05, 0.0, -1.0, 0.4903, 0.0, -0.8716, 1.405e-05, 0.0, -1.0, 0.4903, 0.0, -0.8716, -0.4903, 0.0, -0.8716, -1.391e-05, 0.0, -1.0, -0.4903, 0.0, -0.8716, 1.405e-05, 0.0, -1.0, -0.4903, 0.0, -0.8716, -1.391e-05, 0.0, -1.0, 0.0, 0.0, -1.0, 0.0, 0.0, -1.0, 0.0, 0.0, -1.0, 0.0, 0.0, -1.0, 0.0, 0.0, -1.0, 0.0, 0.0, -1.0, -0.4903, 0.0, 0.8716, -1.399e-05, 0.0, 1.0, -0.4903, 0.0, 0.8716, 1.399e-05, 0.0, 1.0, -0.4903, 0.0, 0.8716, -1.399e-05, 0.0, 1.0, -1.399e-05, 0.0, 1.0, 0.4903, 0.0, 0.8716, 1.399e-05, 0.0, 1.0, 0.4903, 0.0, 0.8716, 1.399e-05, 0.0, 1.0, 0.4903, 0.0, 0.8716, 0.0, 0.0, 1.0, 0.0, 0.0, 1.0, 0.0, 0.0, 1.0, 0.0, 0.0, 1.0, 0.0, 0.0, 1.0, 0.0, 0.0, 1.0, 0.0, -1.0, 0.0, 0.0, -1.0, 0.0, 0.0, -1.0, 0.0, 0.0, -1.0, -8.144e-09, 0.0, -1.0, 0.0, 0.0, -1.0, 0.0, 0.0, -1.0, -9.714e-10, 0.0, -1.0, -8.144e-09, 0.0, -1.0, 0.0, 0.0, -1.0, 0.0, 0.0, -1.0, -9.714e-10, 0.0, -1.0, 0.0, 0.0, -1.0, -9.714e-10, 0.0, -1.0, -4.674e-09, 0.0, -1.0, -8.144e-09, 0.0, -1.0, 0.0, 0.0, -1.0, -4.674e-09, 0.0, -1.0, -9.714e-10, 0.0, -1.0, -8.144e-09, 0.0, -1.0, -4.674e-09, 0.0, -1.0, 0.0, 0.0, -1.0, 0.0, 0.0, -1.0, 0.0, 0.0, -1.0, -4.674e-09, 0.0, 0.0, 1.0, 0.0, 0.0, 1.0, 0.0, 0.0, 1.0, 0.0, 0.0, 1.0, 0.0, 0.0, 1.0, 0.0, 0.0, 1.0, 0.0, 0.0, -1.0, 0.0, 0.0, -1.0, 0.0, 0.0, -1.0, 0.0, 0.0, -1.0, 0.0, 0.0, -1.0, 0.0, 0.0, -1.0, 1.0, 0.0, 0.0, 1.0, 0.0, 0.0, 1.0, 0.0, 0.0, 1.0, 0.0, 0.0, 1.0, 0.0, 0.0, 1.0, 0.0, 0.0, -1.0, 0.0, 0.0, -1.0, 0.0, 0.0, -1.0, 0.0, 0.0, -1.0, 0.0, 0.0, -1.0, 0.0, 0.0, -1.0, 0.0, 0.0, 0.0, -1.0, 0.0, 0.0, -1.0, 0.0, 0.0, -1.0, 0.0, 0.0, -1.0, -3.258e-08, 0.0, -1.0, 0.0, 0.0, -1.0, 0.0, 0.0, -1.0, -3.886e-09, 0.0, -1.0, -3.258e-08, 0.0, -1.0, 0.0, 0.0, -1.0, 0.0, 0.0, -1.0, -3.886e-09, 0.0, -1.0, 0.0, 0.0, -1.0, -3.886e-09, 0.0, -1.0, -1.87e-08, 0.0, -1.0, -3.258e-08, 0.0, -1.0, 0.0, 0.0, -1.0, -1.87e-08, 0.0, -1.0, -3.886e-09, 0.0, -1.0, -3.258e-08, 0.0, -1.0, -1.87e-08, 0.0, -1.0, 0.0, 0.0, -1.0, 0.0, 0.0, -1.0, 0.0, 0.0, -1.0, -1.87e-08, -1.391e-05, 0.0, -1.0, 0.4903, 0.0, -0.8716, 1.405e-05, 0.0, -1.0, 0.4903, 0.0, -0.8716, 1.405e-05, 0.0, -1.0, 0.4903, 0.0, -0.8716, -0.4903, 0.0, -0.8716, -1.391e-05, 0.0, -1.0, -0.4903, 0.0, -0.8716, 1.405e-05, 0.0, -1.0, -0.4903, 0.0, -0.8716, -1.391e-05, 0.0, -1.0, 0.0, 0.0, -1.0, 0.0, 0.0, -1.0, 0.0, 0.0, -1.0, 0.0, 0.0, -1.0, 0.0, 0.0, -1.0, 0.0, 0.0, -1.0, -0.4903, 0.0, 0.8716, -1.399e-05, 0.0, 1.0, -0.4903, 0.0, 0.8716, 1.399e-05, 0.0, 1.0, -0.4903, 0.0, 0.8716, -1.399e-05, 0.0, 1.0, -1.399e-05, 0.0, 1.0, 0.4903, 0.0, 0.8716, 1.399e-05, 0.0, 1.0, 0.4903, 0.0, 0.8716, 1.399e-05, 0.0, 1.0, 0.4903, 0.0, 0.8716, 0.0, 0.0, 1.0, 0.0, 0.0, 1.0, 0.0, 0.0, 1.0, 0.0, 0.0, 1.0, 0.0, 0.0, 1.0, 0.0, 0.0, 1.0, 0.0, 1.0, 0.0, 0.0, 1.0, -4.674e-09, 0.0, 1.0, 0.0, 0.0, 1.0, -8.144e-09, 0.0, 1.0, 0.0, 0.0, 1.0, -4.674e-09, 0.0, 1.0, -9.714e-10, 0.0, 1.0, -8.144e-09, 0.0, 1.0, -4.674e-09, 0.0, 1.0, 0.0, 0.0, 1.0, -9.714e-10, 0.0, 1.0, -4.674e-09, 0.0, 1.0, -9.714e-10, 0.0, 1.0, 0.0, 0.0, 1.0, -8.144e-09, 0.0, 1.0, 0.0, 0.0, 1.0, 0.0, 0.0, 1.0, -9.714e-10, 0.0, 1.0, 0.0, 0.0, 1.0, 0.0, 0.0, 1.0, -8.144e-09, 0.0, 1.0, 0.0, 0.0, 1.0, -8.144e-09, 0.0, 1.0, 0.0, 0.7981, 1.021e-05, -0.6025, 0.347, 0.0, -0.9379, 0.7981, -1.026e-05, -0.6025, 0.347, 0.0, -0.9379, 0.7981, -1.026e-05, -0.6025, 0.347, 0.0, -0.9379, 0.347, 0.0, -0.9379, -0.347, 0.0, -0.9379, 0.347, 0.0, -0.9379, -0.347, 0.0, -0.9379, 0.347, 0.0, -0.9379, -0.347, 0.0, -0.9379, 0.0, 0.0, -1.0, 0.0, 0.0, -1.0, 0.0, 0.0, -1.0, 0.0, 0.0, -1.0, 0.0, 0.0, -1.0, 0.0, 0.0, -1.0, -0.9769, 0.0, 0.2139, -0.9769, 0.0, 0.2139, -1.0, 0.0, 0.0, -1.0, 0.0, 0.0, -1.0, 0.0, 0.0, -0.9769, -6.866e-06, 0.2138, -0.9768, 1.026e-05, -0.2139, -0.9768, 1.313e-05, -0.2139, -0.7982, -1.634e-05, -0.6024, 0.7982, 2.143e-06, 0.6024, 0.7982, 0.0, 0.6024, 0.9768, -4.172e-06, 0.2139, 0.0, 1.0, 0.0, 0.0, 1.0, 0.0, 0.0, 1.0, 0.0, 0.0, 1.0, 0.0, 0.0, 1.0, 0.0, 0.0, 1.0, 0.0, 0.0, 1.0, 0.0, 0.0, 1.0, 0.0, 0.0, 1.0, 0.0, 0.0, 1.0, 1.264e-07, 0.0, 1.0, 1.712e-07, 0.0, 1.0, 9.885e-08, 0.0, 1.0, 7.65e-08, 0.0, 1.0, 1.264e-07, 0.0, 1.0, 9.885e-08, 0.0, 1.0, 3.399e-07, 0.0, 1.0, 7.65e-08, 0.0, 1.0, 9.885e-08, -1.0, 0.0, 0.0, -1.0, 0.0, 0.0, -0.9769, -1.17e-05, -0.2138, 0.9769, 5.122e-07, 0.2138, 0.9769, 0.0, 0.2138, 1.0, 0.0, 0.0, -0.347, 0.0, -0.9379, -0.7981, 1.026e-05, -0.6025, -0.347, 0.0, -0.9379, -0.7981, -1.021e-05, -0.6025, -0.347, 0.0, -0.9379, -0.7981, 1.026e-05, -0.6025, 0.0, -1.0, 0.0, 0.0, -1.0, 0.0, 0.0, -1.0, 0.0, 0.0, -1.0, 0.0, 0.0, -1.0, 0.0, 0.0, -1.0, 0.0, 0.0, -1.0, 3.399e-07, 0.0, -1.0, 3.399e-07, 0.0, -1.0, 3.399e-07, 0.0, 1.0, 1.404e-07, 0.0, 1.0, 9.145e-08, 0.0, 1.0, -4.36e-08, 0.0, 1.0, 9.145e-08, 0.0, 1.0, -6.321e-08, 0.0, 1.0, -4.36e-08, 0.0, 1.0, 9.145e-08, 0.0, 1.0, 0.0, 0.0, 1.0, -6.321e-08, 0.7982, 1.026e-05, -0.6024, 0.7982, 1.312e-05, -0.6024, 0.9768, -1.635e-05, -0.2139, -0.9769, 0.0, 0.2139, -0.9769, 0.0, 0.2139, -0.7982, -4.18e-06, 0.6024, 0.7981, 7.175e-05, -0.6025, 0.347, 0.0, -0.9379, 0.7981, -1.026e-05, -0.6025, 0.347, 0.0, -0.9379, 0.7981, -1.026e-05, -0.6025, 0.347, 0.0, -0.9379, 0.347, 0.0, -0.9379, -0.347, 0.0, -0.9379, 0.347, 0.0, -0.9379, -0.347, 0.0, -0.9379, 0.347, 0.0, -0.9379, -0.347, 0.0, -0.9379, 0.0, 0.0, -1.0, 0.0, 0.0, -1.0, 0.0, 0.0, -1.0, 0.0, 0.0, -1.0, 0.0, 0.0, -1.0, 0.0, 0.0, -1.0, 0.9769, 1.026e-05, -0.2138, 0.9769, 1.463e-05, -0.2138, 1.0, 0.0, 0.0, -1.0, 0.0, 0.0, -1.0, 0.0, 0.0, -0.9769, -6.646e-06, 0.2138, -0.9768, 1.026e-05, -0.2139, -0.9768, -1.021e-05, -0.2139, -0.7981, 0.0, -0.6025, -0.7981, 0.0, -0.6025, -0.7981, 0.0, -0.6025, -0.9768, -1.021e-05, -0.2139, 0.0, 1.0, 0.0, 0.0, 1.0, 0.0, 0.0, 1.0, 0.0, 0.0, 1.0, 0.0, 0.0, 1.0, 0.0, 0.0, 1.0, 0.0, 0.0, 1.0, 0.0, 0.0, 1.0, 0.0, 0.0, 1.0, 0.0, 0.0, 1.0, 0.0, 0.0, 1.0, 0.0, 0.0, 1.0, 0.0, 0.0, -1.0, 0.0, 0.0, -1.0, 0.0, 0.0, -1.0, 0.0, 0.0, -1.0, 0.0, 0.0, -1.0, 0.0, 0.0, -1.0, 0.0, -1.0, 0.0, 0.0, -1.0, 0.0, 0.0, -0.9769, 1.235e-05, -0.2138, -0.9769, -1.026e-05, -0.2138, -0.9769, -1.463e-05, -0.2138, -1.0, 0.0, 0.0, -0.347, 0.0, -0.9379, -0.7981, 0.0, -0.6025, -0.347, 0.0, -0.9379, -0.7981, 0.0, -0.6025, -0.347, 0.0, -0.9379, -0.7981, 0.0, -0.6025, 0.0, -1.0, 0.0, 0.0, -1.0, 0.0, 0.0, -1.0, 0.0, 0.0, -1.0, 0.0, 0.0, -1.0, 0.0, 0.0, -1.0, 0.0, 0.0, 1.0, 0.0, 0.0, 1.0, -5.048e-09, 0.0, 1.0, 0.0, 0.0, 1.0, -5.048e-09, 0.0, 1.0, 0.0, 0.0, 1.0, 0.0, 0.0, 1.0, -5.048e-09, 0.0, 1.0, -1.912e-08, 0.0, 1.0, 0.0, 0.0, 1.0, -5.048e-09, 0.0, 1.0, -8.497e-08, 0.0, 1.0, -1.912e-08, -0.7982, 9.344e-09, 0.6024, -0.7982, 0.0, 0.6024, -0.9768, -9.346e-09, 0.2139, -0.9768, -9.346e-09, 0.2139, -0.9768, 0.0, 0.2139, -0.7982, 9.344e-09, 0.6024, 0.7981, 1.021e-05, -0.6025, 0.347, 1.665e-05, -0.9379, 0.7981, -1.026e-05, -0.6025, 0.347, -1.657e-05, -0.9379, 0.7981, -1.026e-05, -0.6025, 0.347, 1.665e-05, -0.9379, 0.3469, 0.0, 0.9379, -0.3469, -1.516e-08, 0.9379, -0.3469, 1.206e-05, 0.9379, -0.3469, 0.0, 0.9379, 0.3469, 1.516e-08, 0.9379, 0.3469, -1.206e-05, 0.9379, 0.0, 0.0, -1.0, 0.0, 0.0, -1.0, 0.0, 0.0, -1.0, 0.0, 0.0, -1.0, 0.0, 0.0, -1.0, 0.0, 0.0, -1.0, -0.9769, 0.0, 0.2139, -0.9769, 0.0, 0.2139, -1.0, 0.0, 0.0, -1.0, 0.0, 0.0, -1.0, 0.0, 0.0, -0.9769, -6.177e-06, 0.2138, -0.9769, 0.0, -0.2139, -0.9769, 0.0, -0.2139, -0.7981, 0.0, -0.6025, -0.7981, 0.0, -0.6025, -0.7981, 0.0, -0.6025, -0.9769, 0.0, -0.2139, 0.0, 1.0, 1.404e-07, 0.0, 1.0, 1.404e-07, 0.0, 1.0, 1.404e-07, 0.0, -1.0, 0.0, 0.0, -1.0, 0.0, 0.0, -1.0, 0.0, 0.0, -1.0, 0.0, 0.0, -1.0, 0.0, 0.0, -1.0, 0.0, 0.0, -1.0, 0.0, 0.0, -1.0, 0.0, 0.0, -1.0, 0.0, 0.0, -1.0, 0.0, 0.0, -1.0, 0.0, 0.0, -1.0, 0.0, 0.0, -1.0, -3.399e-07, 0.0, -1.0, -3.399e-07, 0.0, -1.0, -3.399e-07, -1.0, 0.0, 0.0, -1.0, 0.0, 0.0, -0.9769, 0.0, -0.2139, -0.9769, 0.0, -0.2139, -0.9769, 0.0, -0.2139, -1.0, 0.0, 0.0, -0.347, 1.657e-05, -0.9379, -0.7981, 0.0, -0.6025, -0.347, -1.665e-05, -0.9379, -0.7981, 0.0, -0.6025, -0.347, -1.665e-05, -0.9379, -0.7981, 0.0, -0.6025, 0.0, -1.0, 0.0, 0.0, -1.0, 1.097e-08, 0.0, -1.0, 0.0, 0.0, -1.0, 5.902e-08, 0.0, -1.0, 0.0, 0.0, -1.0, 1.097e-08, 0.0, -1.0, 1.129e-07, 0.0, -1.0, 5.902e-08, 0.0, -1.0, 1.097e-08, 0.0, -1.0, 0.0, 0.0, -1.0, 1.129e-07, 0.0, -1.0, 1.097e-08, 0.0, -1.0, 7.65e-08, 0.0, -1.0, 1.129e-07, 0.0, -1.0, 0.0, 0.0, -1.0, 3.399e-07, 0.0, -1.0, 1.129e-07, 0.0, -1.0, 7.65e-08, -0.7982, 9.344e-09, 0.6024, -0.7982, 0.0, 0.6024, -0.9769, 0.0, 0.2139, -0.9769, 0.0, 0.2139, -0.9769, 0.0, 0.2139, -0.7982, 9.344e-09, 0.6024])] * 3)])

# ---- objects
ob_light = bpy.data.objects.new('Light', light_light)
ob_camera = bpy.data.objects.new('Camera', cam_camera)
ob_fence = bpy.data.objects.new('fence', me_fence)

# ---- transforms, parenting, visibility, modifiers, constraints
ob_light.location = (4.076, 1.005, 5.904)
ob_light.rotation_euler = (0.6503, 0.05522, 1.866)
ob_light.lock_rotations_4d = False
ob_light.empty_display_type = 'ARROWS'
ob_light.color = (0.0, 0.0, 0.0, 0.0)
ob_light.lineart.crease_threshold = 0.0
ob_camera.location = (7.359, -6.926, 4.958)
ob_camera.rotation_euler = (1.109, 0.0, 0.8149)
ob_camera.lock_rotations_4d = False
ob_camera.empty_display_type = 'ARROWS'
ob_camera.color = (0.0, 0.0, 0.0, 0.0)
ob_camera.display_type = 'WIRE'
ob_camera.lineart.crease_threshold = 0.0
ob_fence.location = (0.0, 0.0, 0.0)
ob_fence.rotation_euler = (1.571, -0.0, 0.0)

# ---- collection membership
col_collection.objects.link(ob_light)
col_collection.objects.link(ob_camera)
col_collection.objects.link(ob_fence)

# ---- scene / render settings (as saved in the file)
scene.camera = ob_camera
scene.frame_start = 1; scene.frame_end = 250; scene.frame_set(1)
scene.render.engine = 'BLENDER_EEVEE_NEXT'
scene.render.bake_bias = 0.0
scene.render.bake_samples = 0
scene.cycles.sampling_pattern = 'TABULATED_SOBOL'
scene.eevee.use_volume_custom_range = False
bpy.context.view_layer.update()
